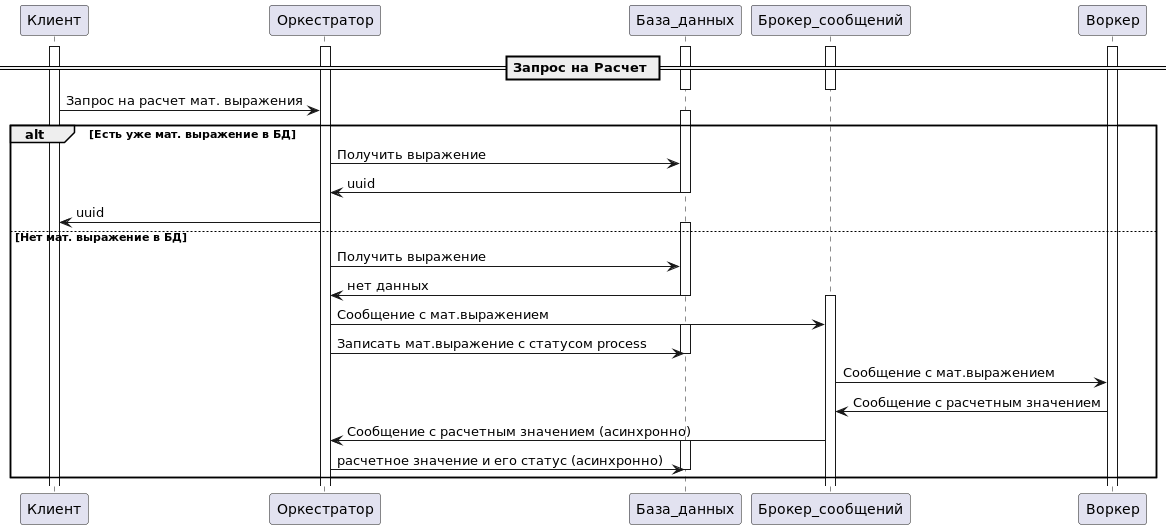

The diagram above was rendered by PlantUML. Its source (embedded in the PNG):
@startuml
!pragma layout smetana
== Запрос на Расчет ==
activate Клиент
activate Оркестратор
activate База_данных
activate Брокер_сообщений
deactivate Брокер_сообщений
activate Воркер
deactivate База_данных
Клиент -> Оркестратор: Запрос на расчет мат. выражения
alt Есть уже мат. выражение в БД
    activate База_данных
    Оркестратор -> База_данных: Получить выражение
    База_данных -> Оркестратор: uuid
    deactivate База_данных
    Оркестратор -> Клиент: uuid
else Нет мат. выражение в БД
     activate База_данных
     Оркестратор -> База_данных: Получить выражение
     База_данных -> Оркестратор: нет данных
     deactivate База_данных
     activate Брокер_сообщений
     Оркестратор -> Брокер_сообщений: Сообщение с мат.выражением
     activate База_данных
     Оркестратор -> База_данных: Записать мат.выражение с статусом process
     deactivate База_данных
    Брокер_сообщений -> Воркер: Сообщение с мат.выражением
    Воркер -> Брокер_сообщений: Сообщение с расчетным значением
    Брокер_сообщений -> Оркестратор: Сообщение с расчетным значением (асинхронно)
    activate База_данных
    Оркестратор -> База_данных: расчетное значение и его статус (асинхронно)
    deactivate База_данных
end





@enduml